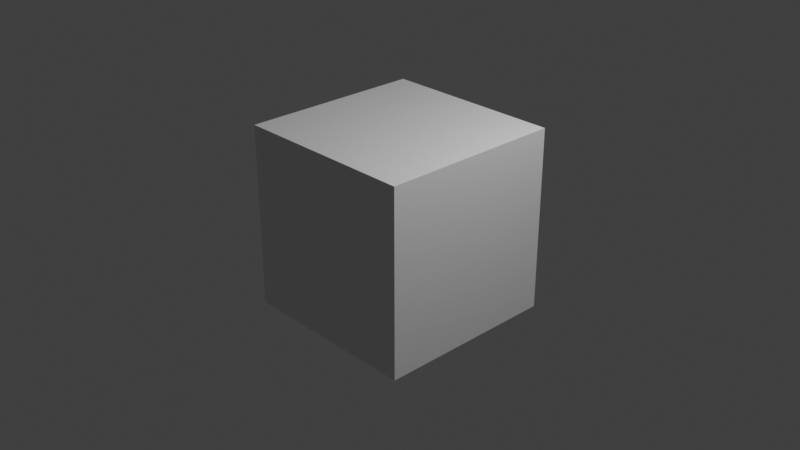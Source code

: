 # Source: ScreenVideoLayoutTemplate.blend  (saved by Blender 3.2.14; exported with 4.5.12 LTS)
import bpy
from mathutils import Matrix  # noqa: F401  (used for matrix-valued properties, if any)

bpy.ops.wm.read_factory_settings(use_empty=True)
scene = bpy.context.scene
scene.name = 'Scene'

# ---- collections
col_collection = bpy.data.collections.new('Collection'); scene.collection.children.link(col_collection)

# ---- materials (node trees are filled in below, after node groups)
mat_material = bpy.data.materials.new('Material')
mat_material.alpha_threshold = 0.0
mat_material.use_transparent_shadow = False
mat_material.line_color = (0.0, 0.0, 0.0, 1.0)

# ---- material node trees
mat_material.use_nodes = True; mat_material.node_tree.nodes.clear()
_N = mat_material.node_tree.nodes; _L = mat_material.node_tree.links
n0 = _N.new('ShaderNodeOutputMaterial'); n0.name = 'Material Output'; n0.location = (300, 300)
n1 = _N.new('ShaderNodeBsdfPrincipled'); n1.name = 'Principled BSDF'; n1.location = (10, 300)
n1.distribution = 'GGX'
n1.subsurface_method = 'RANDOM_WALK_SKIN'
n1.inputs[2].default_value = 0.4
n1.inputs[3].default_value = 1.45
n1.inputs[27].default_value = (0.0, 0.0, 0.0, 1.0)
n1.inputs[28].default_value = 1.0
_L.new(n1.outputs[0], n0.inputs[0])
n0.is_active_output = True

# ---- world
world_world = bpy.data.worlds.new('World'); scene.world = world_world
world_world.use_nodes = True; world_world.node_tree.nodes.clear()
_N = world_world.node_tree.nodes; _L = world_world.node_tree.links
n0 = _N.new('ShaderNodeOutputWorld'); n0.name = 'World Output'; n0.location = (300, 300)
n1 = _N.new('ShaderNodeBackground'); n1.name = 'Background'; n1.location = (10, 300)
n1.inputs[0].default_value = (0.05088, 0.05088, 0.05088, 1.0)
_L.new(n1.outputs[0], n0.inputs[0])
n0.is_active_output = True
world_world.color = (0.05088, 0.05088, 0.05088)
world_world.use_sun_shadow = False
world_world.sun_shadow_jitter_overblur = 0.0

# ---- cameras
cam_camera = bpy.data.cameras.new('Camera')
cam_camera.clip_end = 100.0
cam_camera.ortho_scale = 7.314

# ---- lights
light_light = bpy.data.lights.new('Light', 'POINT')
light_light.transmission_factor = 0.0
light_light.energy = 1000.0
light_light.shadow_soft_size = 0.1
light_light.shadow_maximum_resolution = 0.006
light_light.use_absolute_resolution = True

# ---- meshes
me_cube = bpy.data.meshes.new('Cube')
me_cube.from_pydata([(1.0, 1.0, 1.0), (1.0, 1.0, -1.0), (1.0, -1.0, 1.0), (1.0, -1.0, -1.0), (-1.0, 1.0, 1.0), (-1.0, 1.0, -1.0), (-1.0, -1.0, 1.0), (-1.0, -1.0, -1.0)], [], [(0, 4, 6, 2), (3, 2, 6, 7), (7, 6, 4, 5), (5, 1, 3, 7), (1, 0, 2, 3), (5, 4, 0, 1)])
_uv = me_cube.uv_layers.new(name='UVMap')
_uv.uv.foreach_set('vector', [0.625, 0.5, 0.875, 0.5, 0.875, 0.75, 0.625, 0.75, 0.375, 0.75, 0.625, 0.75, 0.625, 1.0, 0.375, 1.0, 0.375, 0.0, 0.625, 0.0, 0.625, 0.25, 0.375, 0.25, 0.125, 0.5, 0.375, 0.5, 0.375, 0.75, 0.125, 0.75, 0.375, 0.5, 0.625, 0.5, 0.625, 0.75, 0.375, 0.75, 0.375, 0.25, 0.625, 0.25, 0.625, 0.5, 0.375, 0.5])
me_cube.materials.append(mat_material)
me_cube.use_remesh_preserve_volume = False
me_cube.use_remesh_preserve_attributes = False
me_cube.use_mirror_vertex_groups = False
me_cube.update()

# ---- objects
ob_cube = bpy.data.objects.new('Cube', me_cube)
ob_light = bpy.data.objects.new('Light', light_light)
ob_camera = bpy.data.objects.new('Camera', cam_camera)

# ---- transforms, parenting, visibility, modifiers, constraints
ob_cube.location = (0.0, 0.0, 0.0)
ob_cube.lock_rotations_4d = False
ob_cube.empty_display_type = 'ARROWS'
ob_cube.lineart.crease_threshold = 0.0
ob_light.location = (4.076, 1.005, 5.904)
ob_light.rotation_euler = (0.6503, 0.05522, 1.866)
ob_light.lock_rotations_4d = False
ob_light.empty_display_type = 'ARROWS'
ob_light.color = (0.0, 0.0, 0.0, 0.0)
ob_light.lineart.crease_threshold = 0.0
ob_camera.location = (7.359, -6.926, 4.958)
ob_camera.rotation_euler = (1.109, 0.0, 0.8149)
ob_camera.lock_rotations_4d = False
ob_camera.empty_display_type = 'ARROWS'
ob_camera.color = (0.0, 0.0, 0.0, 0.0)
ob_camera.display_type = 'WIRE'
ob_camera.lineart.crease_threshold = 0.0

# ---- collection membership
col_collection.objects.link(ob_cube)
col_collection.objects.link(ob_light)
col_collection.objects.link(ob_camera)

# ---- scene / render settings (as saved in the file)
scene.camera = ob_camera
scene.frame_start = 1; scene.frame_end = 6956; scene.frame_set(4138)
scene.render.engine = 'BLENDER_EEVEE_NEXT'
scene.render.image_settings.file_format = 'FFMPEG'
scene.render.image_settings.color_mode = 'RGB'
scene.render.fps = 6
scene.render.fps_base = 0.1
scene.cycles.sampling_pattern = 'TABULATED_SOBOL'
scene.cycles.use_light_tree = False
scene.view_settings.view_transform = 'Standard'
bpy.context.view_layer.update()
